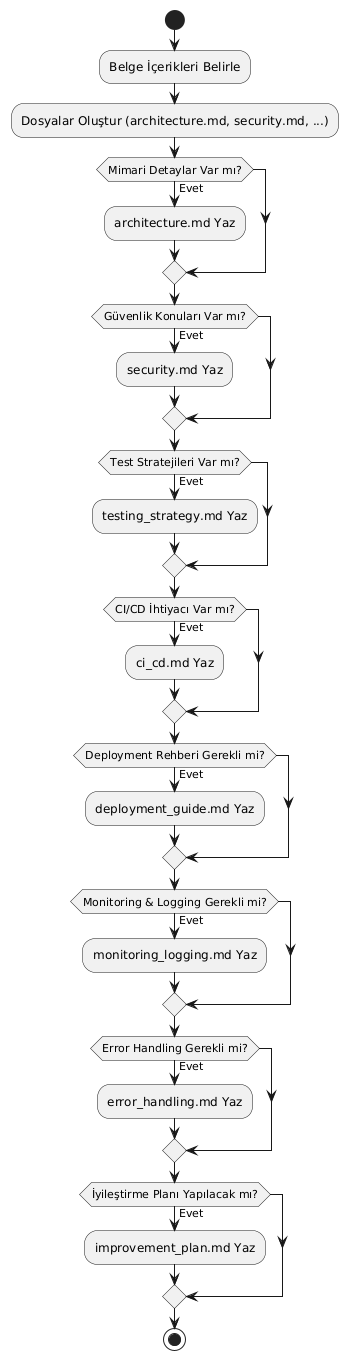

The diagram above was rendered by PlantUML. Its source (embedded in the PNG):
@startuml
start

:Belge İçerikleri Belirle;
:Dosyalar Oluştur (architecture.md, security.md, ...);
if (Mimari Detaylar Var mı?) then (Evet)
  :architecture.md Yaz;
endif

if (Güvenlik Konuları Var mı?) then (Evet)
  :security.md Yaz;
endif

if (Test Stratejileri Var mı?) then (Evet)
  :testing_strategy.md Yaz;
endif

if (CI/CD İhtiyacı Var mı?) then (Evet)
  :ci_cd.md Yaz;
endif

if (Deployment Rehberi Gerekli mi?) then (Evet)
  :deployment_guide.md Yaz;
endif

if (Monitoring & Logging Gerekli mi?) then (Evet)
  :monitoring_logging.md Yaz;
endif

if (Error Handling Gerekli mi?) then (Evet)
  :error_handling.md Yaz;
endif

if (İyileştirme Planı Yapılacak mı?) then (Evet)
  :improvement_plan.md Yaz;
endif

stop
@enduml